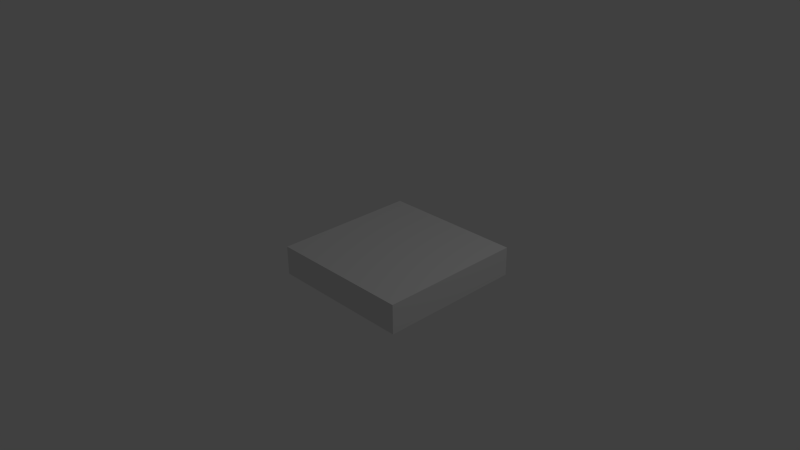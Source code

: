 # Source: tile.blend  (saved by Blender 2.66.1; exported with 4.5.12 LTS)
import bpy
from mathutils import Matrix  # noqa: F401  (used for matrix-valued properties, if any)

bpy.ops.wm.read_factory_settings(use_empty=True)
scene = bpy.context.scene
scene.name = 'Scene'

# ---- collections
col_collection_1 = bpy.data.collections.new('Collection 1'); scene.collection.children.link(col_collection_1)

# ---- materials (node trees are filled in below, after node groups)
mat_material = bpy.data.materials.new('Material')
mat_material.alpha_threshold = 0.0
mat_material.use_transparent_shadow = False
mat_material.roughness = 0.5
mat_material.line_color = (0.0, 0.0, 0.0, 1.0)

# ---- material node trees

# ---- world
world_world = bpy.data.worlds.new('World'); scene.world = world_world
world_world.color = (0.05088, 0.05088, 0.05088)
world_world.use_sun_shadow = False
world_world.sun_shadow_jitter_overblur = 0.0
world_world.cycles.sampling_method = 'MANUAL'
world_world.cycles.sample_map_resolution = 256

# ---- cameras
cam_camera = bpy.data.cameras.new('Camera')
cam_camera.clip_end = 100.0
cam_camera.lens = 35.0
cam_camera.sensor_width = 32.0
cam_camera.sensor_height = 18.0
cam_camera.ortho_scale = 7.314
cam_camera.dof.focus_distance = 0.0
cam_camera.dof.aperture_fstop = 128.0

# ---- lights
light_lamp = bpy.data.lights.new('Lamp', 'POINT')
light_lamp.transmission_factor = 0.0
light_lamp.cutoff_distance = 30.0
light_lamp.energy = 100.0
light_lamp.shadow_buffer_clip_start = 1.001
light_lamp.shadow_soft_size = 0.1
light_lamp.shadow_maximum_resolution = 0.006
light_lamp.use_absolute_resolution = True
light_lamp.cycles.use_multiple_importance_sampling = False

# ---- meshes
me_cube = bpy.data.meshes.new('Cube')
me_cube.from_pydata([(1.0, 1.0, -1.0), (1.0, -1.0, -1.0), (-1.0, -1.0, -1.0), (-1.0, 1.0, -1.0), (1.0, 1.0, 1.0), (1.0, -1.0, 1.0), (-1.0, -1.0, 1.0), (-1.0, 1.0, 1.0)], [], [(0, 1, 2, 3), (4, 7, 6, 5), (0, 4, 5, 1), (1, 5, 6, 2), (2, 6, 7, 3), (4, 0, 3, 7)])
me_cube.materials.append(mat_material)
me_cube.use_remesh_preserve_volume = False
me_cube.use_remesh_preserve_attributes = False
me_cube.use_mirror_vertex_groups = False
me_cube.update()

# ---- objects
ob_cube = bpy.data.objects.new('Cube', me_cube)
ob_lamp = bpy.data.objects.new('Lamp', light_lamp)
ob_camera = bpy.data.objects.new('Camera', cam_camera)

# ---- transforms, parenting, visibility, modifiers, constraints
ob_cube.location = (0.0, 0.0, 0.0)
ob_cube.scale = (1.0, 1.0, 0.2)
ob_cube.lock_rotations_4d = False
ob_cube.empty_display_type = 'ARROWS'
ob_cube.lineart.crease_threshold = 0.0
ob_lamp.location = (4.076, 1.005, 5.904)
ob_lamp.rotation_euler = (0.6503, 0.05522, 1.866)
ob_lamp.lock_rotations_4d = False
ob_lamp.empty_display_type = 'ARROWS'
ob_lamp.color = (0.0, 0.0, 0.0, 0.0)
ob_lamp.lineart.crease_threshold = 0.0
ob_camera.location = (7.307, -6.75, 5.467)
ob_camera.rotation_euler = (1.109, 0.01082, 0.8149)
ob_camera.lock_rotations_4d = False
ob_camera.empty_display_type = 'ARROWS'
ob_camera.color = (0.0, 0.0, 0.0, 0.0)
ob_camera.display_type = 'WIRE'
ob_camera.lineart.crease_threshold = 0.0

# ---- collection membership
col_collection_1.objects.link(ob_cube)
col_collection_1.objects.link(ob_lamp)
col_collection_1.objects.link(ob_camera)

# ---- scene / render settings (as saved in the file)
scene.camera = ob_camera
scene.frame_start = 1; scene.frame_end = 250; scene.frame_set(1)
scene.render.engine = 'BLENDER_EEVEE_NEXT'
scene.render.image_settings.color_mode = 'RGB'
scene.render.image_settings.compression = 90
scene.render.resolution_percentage = 50
scene.render.dither_intensity = 0.0
scene.render.bake_margin = 2
scene.cycles.use_denoising = False
scene.cycles.samples = 10
scene.cycles.sampling_pattern = 'TABULATED_SOBOL'
scene.cycles.light_sampling_threshold = 0.0
scene.cycles.use_adaptive_sampling = False
scene.cycles.use_light_tree = False
scene.cycles.blur_glossy = 0.0
scene.cycles.volume_bounces = 1
scene.cycles.pixel_filter_type = 'GAUSSIAN'
scene.cycles.sample_clamp_indirect = 0.0
scene.view_settings.view_transform = 'Standard'
bpy.context.view_layer.update()
